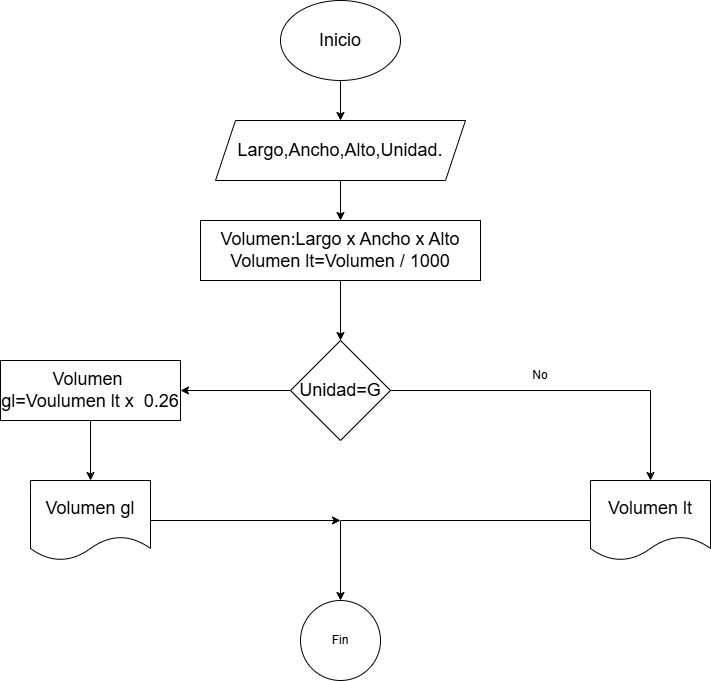

The diagram above was exported from draw.io. Its source (the exported page's mxGraphModel, read from the mxfile embedded in the PNG):
<mxGraphModel dx="1342" dy="715" grid="1" gridSize="10" guides="1" tooltips="1" connect="1" arrows="1" fold="1" page="1" pageScale="1" pageWidth="827" pageHeight="1169" math="0" shadow="0">
  <root>
    <mxCell id="0" />
    <mxCell id="1" parent="0" />
    <mxCell id="P3m_gRsqe9ihYRfTtDqu-9" parent="1" style="ellipse;whiteSpace=wrap;html=1;rounded=0;" value="Fin" vertex="1">
      <mxGeometry height="80" width="80" x="340" y="630" as="geometry" />
    </mxCell>
    <mxCell id="P3m_gRsqe9ihYRfTtDqu-16" edge="1" parent="1" source="P3m_gRsqe9ihYRfTtDqu-11" style="edgeStyle=orthogonalEdgeStyle;rounded=0;orthogonalLoop=1;jettySize=auto;html=1;" target="P3m_gRsqe9ihYRfTtDqu-14" value="">
      <mxGeometry relative="1" as="geometry" />
    </mxCell>
    <mxCell id="P3m_gRsqe9ihYRfTtDqu-11" parent="1" style="shape=parallelogram;perimeter=parallelogramPerimeter;whiteSpace=wrap;html=1;fixedSize=1;" value="&lt;font style=&quot;font-size: 18px;&quot;&gt;Largo,Ancho,Alto,Unidad.&lt;/font&gt;" vertex="1">
      <mxGeometry height="60" width="250" x="255" y="150" as="geometry" />
    </mxCell>
    <mxCell id="P3m_gRsqe9ihYRfTtDqu-13" edge="1" parent="1" source="P3m_gRsqe9ihYRfTtDqu-12" style="edgeStyle=orthogonalEdgeStyle;rounded=0;orthogonalLoop=1;jettySize=auto;html=1;" target="P3m_gRsqe9ihYRfTtDqu-11" value="">
      <mxGeometry relative="1" as="geometry" />
    </mxCell>
    <mxCell id="P3m_gRsqe9ihYRfTtDqu-12" parent="1" style="ellipse;whiteSpace=wrap;html=1;" value="&lt;font style=&quot;font-size: 18px;&quot;&gt;Inicio&lt;/font&gt;" vertex="1">
      <mxGeometry height="80" width="120" x="320" y="30" as="geometry" />
    </mxCell>
    <mxCell id="P3m_gRsqe9ihYRfTtDqu-19" edge="1" parent="1" source="P3m_gRsqe9ihYRfTtDqu-14" style="edgeStyle=orthogonalEdgeStyle;rounded=0;orthogonalLoop=1;jettySize=auto;html=1;" target="P3m_gRsqe9ihYRfTtDqu-18" value="">
      <mxGeometry relative="1" as="geometry" />
    </mxCell>
    <mxCell id="P3m_gRsqe9ihYRfTtDqu-14" parent="1" style="rounded=0;whiteSpace=wrap;html=1;" value="&lt;font style=&quot;font-size: 18px;&quot;&gt;Volumen:Largo x Ancho x Alto&lt;/font&gt;&lt;div&gt;&lt;font style=&quot;font-size: 18px;&quot;&gt;Volumen lt=Volumen / 1000&lt;/font&gt;&lt;/div&gt;" vertex="1">
      <mxGeometry height="60" width="280" x="240" y="250" as="geometry" />
    </mxCell>
    <mxCell id="P3m_gRsqe9ihYRfTtDqu-21" edge="1" parent="1" source="P3m_gRsqe9ihYRfTtDqu-18" style="edgeStyle=orthogonalEdgeStyle;rounded=0;orthogonalLoop=1;jettySize=auto;html=1;" target="P3m_gRsqe9ihYRfTtDqu-20" value="">
      <mxGeometry relative="1" as="geometry" />
    </mxCell>
    <mxCell id="P3m_gRsqe9ihYRfTtDqu-25" edge="1" parent="1" source="P3m_gRsqe9ihYRfTtDqu-18" style="edgeStyle=orthogonalEdgeStyle;rounded=0;orthogonalLoop=1;jettySize=auto;html=1;entryX=1;entryY=0.5;entryDx=0;entryDy=0;" target="P3m_gRsqe9ihYRfTtDqu-24">
      <mxGeometry relative="1" as="geometry" />
    </mxCell>
    <mxCell id="P3m_gRsqe9ihYRfTtDqu-18" parent="1" style="rhombus;whiteSpace=wrap;html=1;rounded=0;" value="&lt;font style=&quot;font-size: 18px;&quot;&gt;Unidad=G&lt;/font&gt;" vertex="1">
      <mxGeometry height="100" width="100" x="330" y="370" as="geometry" />
    </mxCell>
    <mxCell id="P3m_gRsqe9ihYRfTtDqu-23" edge="1" parent="1" source="P3m_gRsqe9ihYRfTtDqu-20" style="edgeStyle=orthogonalEdgeStyle;rounded=0;orthogonalLoop=1;jettySize=auto;html=1;" target="P3m_gRsqe9ihYRfTtDqu-9">
      <mxGeometry relative="1" as="geometry" />
    </mxCell>
    <mxCell id="P3m_gRsqe9ihYRfTtDqu-20" parent="1" style="shape=document;whiteSpace=wrap;html=1;boundedLbl=1;rounded=0;" value="&lt;font style=&quot;font-size: 18px;&quot;&gt;Volumen lt&lt;/font&gt;" vertex="1">
      <mxGeometry height="80" width="120" x="630" y="510" as="geometry" />
    </mxCell>
    <mxCell id="P3m_gRsqe9ihYRfTtDqu-22" parent="1" style="text;html=1;whiteSpace=wrap;strokeColor=none;fillColor=none;align=center;verticalAlign=middle;rounded=0;" value="No" vertex="1">
      <mxGeometry height="30" width="60" x="550" y="390" as="geometry" />
    </mxCell>
    <mxCell id="P3m_gRsqe9ihYRfTtDqu-28" edge="1" parent="1" source="P3m_gRsqe9ihYRfTtDqu-24" style="edgeStyle=orthogonalEdgeStyle;rounded=0;orthogonalLoop=1;jettySize=auto;html=1;" target="P3m_gRsqe9ihYRfTtDqu-27" value="">
      <mxGeometry relative="1" as="geometry" />
    </mxCell>
    <mxCell id="P3m_gRsqe9ihYRfTtDqu-24" parent="1" style="rounded=0;whiteSpace=wrap;html=1;" value="&lt;font style=&quot;font-size: 18px;&quot;&gt;Volumen&amp;nbsp; gl=Voulumen lt x&amp;nbsp; 0.26&lt;/font&gt;" vertex="1">
      <mxGeometry height="60" width="180" x="40" y="390" as="geometry" />
    </mxCell>
    <mxCell id="P3m_gRsqe9ihYRfTtDqu-29" edge="1" parent="1" source="P3m_gRsqe9ihYRfTtDqu-27" style="edgeStyle=orthogonalEdgeStyle;rounded=0;orthogonalLoop=1;jettySize=auto;html=1;">
      <mxGeometry relative="1" as="geometry">
        <mxPoint x="380" y="550" as="targetPoint" />
      </mxGeometry>
    </mxCell>
    <mxCell id="P3m_gRsqe9ihYRfTtDqu-27" parent="1" style="shape=document;whiteSpace=wrap;html=1;boundedLbl=1;rounded=0;" value="&lt;font style=&quot;font-size: 18px;&quot;&gt;Volumen gl&lt;/font&gt;" vertex="1">
      <mxGeometry height="80" width="120" x="70" y="510" as="geometry" />
    </mxCell>
  </root>
</mxGraphModel>